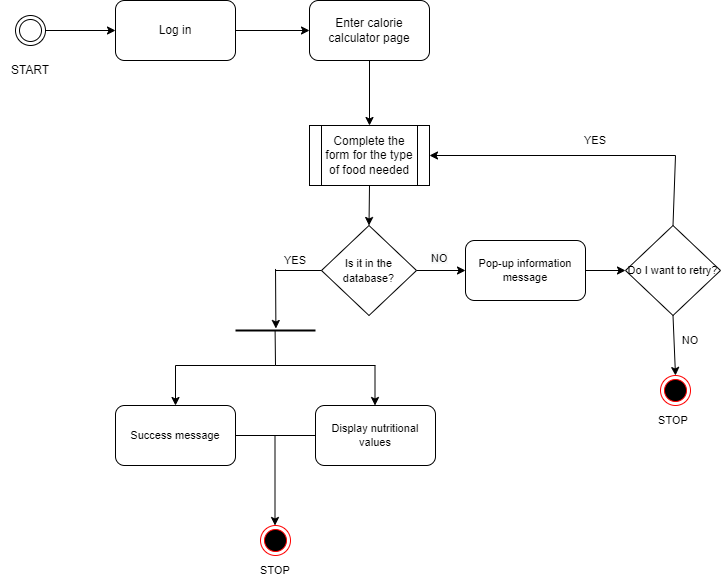

The diagram above was exported from draw.io. Its source (the exported page's mxGraphModel, read from the mxfile embedded in the PNG):
<mxGraphModel dx="1038" dy="547" grid="1" gridSize="10" guides="1" tooltips="1" connect="1" arrows="1" fold="1" page="1" pageScale="1" pageWidth="827" pageHeight="1169" math="0" shadow="0">
  <root>
    <mxCell id="0" />
    <mxCell id="1" parent="0" />
    <mxCell id="n6S0yE090znuGSRdwZOW-4" value="" style="ellipse;html=1;shape=endState;fillColor=#000000;strokeColor=#ff0000;" vertex="1" parent="1">
      <mxGeometry x="705" y="530" width="30" height="30" as="geometry" />
    </mxCell>
    <mxCell id="n6S0yE090znuGSRdwZOW-6" value="START" style="text;html=1;strokeColor=none;fillColor=none;align=center;verticalAlign=middle;whiteSpace=wrap;rounded=0;" vertex="1" parent="1">
      <mxGeometry x="45" y="210" width="60" height="30" as="geometry" />
    </mxCell>
    <mxCell id="n6S0yE090znuGSRdwZOW-7" value="" style="ellipse;shape=doubleEllipse;html=1;dashed=0;whitespace=wrap;aspect=fixed;" vertex="1" parent="1">
      <mxGeometry x="60" y="170" width="30" height="30" as="geometry" />
    </mxCell>
    <mxCell id="n6S0yE090znuGSRdwZOW-10" value="Log in" style="rounded=1;whiteSpace=wrap;html=1;" vertex="1" parent="1">
      <mxGeometry x="160" y="155" width="120" height="60" as="geometry" />
    </mxCell>
    <mxCell id="n6S0yE090znuGSRdwZOW-11" value="" style="endArrow=classic;html=1;rounded=0;exitX=1;exitY=0.5;exitDx=0;exitDy=0;entryX=0;entryY=0.5;entryDx=0;entryDy=0;" edge="1" parent="1" source="n6S0yE090znuGSRdwZOW-7" target="n6S0yE090znuGSRdwZOW-10">
      <mxGeometry width="50" height="50" relative="1" as="geometry">
        <mxPoint x="160" y="230" as="sourcePoint" />
        <mxPoint x="210" y="180" as="targetPoint" />
      </mxGeometry>
    </mxCell>
    <mxCell id="n6S0yE090znuGSRdwZOW-12" value="Enter calorie calculator page" style="rounded=1;whiteSpace=wrap;html=1;" vertex="1" parent="1">
      <mxGeometry x="354" y="155" width="120" height="60" as="geometry" />
    </mxCell>
    <mxCell id="n6S0yE090znuGSRdwZOW-13" value="" style="endArrow=classic;html=1;rounded=0;exitX=1;exitY=0.5;exitDx=0;exitDy=0;entryX=0;entryY=0.5;entryDx=0;entryDy=0;" edge="1" parent="1" source="n6S0yE090znuGSRdwZOW-10" target="n6S0yE090znuGSRdwZOW-12">
      <mxGeometry width="50" height="50" relative="1" as="geometry">
        <mxPoint x="364" y="230" as="sourcePoint" />
        <mxPoint x="420" y="185" as="targetPoint" />
      </mxGeometry>
    </mxCell>
    <mxCell id="n6S0yE090znuGSRdwZOW-14" value="Complete the form for the type of food needed" style="shape=process;whiteSpace=wrap;html=1;backgroundOutline=1;" vertex="1" parent="1">
      <mxGeometry x="354" y="280" width="120" height="60" as="geometry" />
    </mxCell>
    <mxCell id="n6S0yE090znuGSRdwZOW-15" value="" style="endArrow=classic;html=1;rounded=0;exitX=0.5;exitY=1;exitDx=0;exitDy=0;entryX=0.5;entryY=0;entryDx=0;entryDy=0;" edge="1" parent="1" source="n6S0yE090znuGSRdwZOW-12" target="n6S0yE090znuGSRdwZOW-14">
      <mxGeometry width="50" height="50" relative="1" as="geometry">
        <mxPoint x="390" y="390" as="sourcePoint" />
        <mxPoint x="440" y="340" as="targetPoint" />
      </mxGeometry>
    </mxCell>
    <mxCell id="n6S0yE090znuGSRdwZOW-16" value="" style="endArrow=classic;html=1;rounded=0;exitX=0.5;exitY=1;exitDx=0;exitDy=0;entryX=0.5;entryY=0;entryDx=0;entryDy=0;" edge="1" parent="1" source="n6S0yE090znuGSRdwZOW-14" target="n6S0yE090znuGSRdwZOW-17">
      <mxGeometry width="50" height="50" relative="1" as="geometry">
        <mxPoint x="390" y="390" as="sourcePoint" />
        <mxPoint x="480" y="380" as="targetPoint" />
      </mxGeometry>
    </mxCell>
    <mxCell id="n6S0yE090znuGSRdwZOW-17" value="&lt;font style=&quot;font-size: 11px;&quot;&gt;Is it in the database?&lt;/font&gt;" style="rhombus;whiteSpace=wrap;html=1;" vertex="1" parent="1">
      <mxGeometry x="366" y="380" width="95" height="90" as="geometry" />
    </mxCell>
    <mxCell id="n6S0yE090znuGSRdwZOW-19" value="" style="endArrow=none;html=1;rounded=0;fontSize=11;exitX=0;exitY=0.5;exitDx=0;exitDy=0;" edge="1" parent="1" source="n6S0yE090znuGSRdwZOW-17">
      <mxGeometry width="50" height="50" relative="1" as="geometry">
        <mxPoint x="390" y="370" as="sourcePoint" />
        <mxPoint x="320" y="425" as="targetPoint" />
      </mxGeometry>
    </mxCell>
    <mxCell id="n6S0yE090znuGSRdwZOW-20" value="" style="endArrow=classic;html=1;rounded=0;fontSize=11;entryX=0.505;entryY=0.433;entryDx=0;entryDy=0;entryPerimeter=0;" edge="1" parent="1" target="n6S0yE090znuGSRdwZOW-40">
      <mxGeometry width="50" height="50" relative="1" as="geometry">
        <mxPoint x="320" y="420" as="sourcePoint" />
        <mxPoint x="320" y="480" as="targetPoint" />
      </mxGeometry>
    </mxCell>
    <mxCell id="n6S0yE090znuGSRdwZOW-21" value="YES" style="text;html=1;strokeColor=none;fillColor=none;align=center;verticalAlign=middle;whiteSpace=wrap;rounded=0;fontSize=11;" vertex="1" parent="1">
      <mxGeometry x="310" y="400" width="60" height="30" as="geometry" />
    </mxCell>
    <mxCell id="n6S0yE090znuGSRdwZOW-25" value="" style="endArrow=classic;html=1;rounded=0;fontSize=11;entryX=1;entryY=0.5;entryDx=0;entryDy=0;" edge="1" parent="1" target="n6S0yE090znuGSRdwZOW-14">
      <mxGeometry width="50" height="50" relative="1" as="geometry">
        <mxPoint x="720" y="310" as="sourcePoint" />
        <mxPoint x="640" y="300" as="targetPoint" />
      </mxGeometry>
    </mxCell>
    <mxCell id="n6S0yE090znuGSRdwZOW-26" value="NO" style="text;html=1;strokeColor=none;fillColor=none;align=center;verticalAlign=middle;whiteSpace=wrap;rounded=0;fontSize=11;" vertex="1" parent="1">
      <mxGeometry x="527.5" y="400" width="60" height="30" as="geometry" />
    </mxCell>
    <mxCell id="n6S0yE090znuGSRdwZOW-28" value="" style="endArrow=none;html=1;rounded=0;fontSize=11;exitX=0.5;exitY=0;exitDx=0;exitDy=0;" edge="1" parent="1" source="n6S0yE090znuGSRdwZOW-32">
      <mxGeometry width="50" height="50" relative="1" as="geometry">
        <mxPoint x="699.5" y="360" as="sourcePoint" />
        <mxPoint x="720" y="310" as="targetPoint" />
      </mxGeometry>
    </mxCell>
    <mxCell id="n6S0yE090znuGSRdwZOW-29" value="Pop-up information message" style="rounded=1;whiteSpace=wrap;html=1;fontSize=11;" vertex="1" parent="1">
      <mxGeometry x="510" y="395" width="120" height="60" as="geometry" />
    </mxCell>
    <mxCell id="n6S0yE090znuGSRdwZOW-32" value="&lt;font style=&quot;font-size: 11px;&quot;&gt;Do I want to retry?&lt;/font&gt;" style="rhombus;whiteSpace=wrap;html=1;" vertex="1" parent="1">
      <mxGeometry x="670" y="380" width="95" height="90" as="geometry" />
    </mxCell>
    <mxCell id="n6S0yE090znuGSRdwZOW-33" value="" style="endArrow=classic;html=1;rounded=0;fontSize=11;exitX=1;exitY=0.5;exitDx=0;exitDy=0;entryX=0;entryY=0.5;entryDx=0;entryDy=0;" edge="1" parent="1" source="n6S0yE090znuGSRdwZOW-17" target="n6S0yE090znuGSRdwZOW-29">
      <mxGeometry width="50" height="50" relative="1" as="geometry">
        <mxPoint x="390" y="290" as="sourcePoint" />
        <mxPoint x="440" y="240" as="targetPoint" />
      </mxGeometry>
    </mxCell>
    <mxCell id="n6S0yE090znuGSRdwZOW-34" value="" style="endArrow=classic;html=1;rounded=0;fontSize=11;exitX=1;exitY=0.5;exitDx=0;exitDy=0;entryX=0;entryY=0.5;entryDx=0;entryDy=0;" edge="1" parent="1" source="n6S0yE090znuGSRdwZOW-29" target="n6S0yE090znuGSRdwZOW-32">
      <mxGeometry width="50" height="50" relative="1" as="geometry">
        <mxPoint x="390" y="290" as="sourcePoint" />
        <mxPoint x="440" y="240" as="targetPoint" />
      </mxGeometry>
    </mxCell>
    <mxCell id="n6S0yE090znuGSRdwZOW-35" value="" style="endArrow=classic;html=1;rounded=0;fontSize=11;exitX=0.5;exitY=1;exitDx=0;exitDy=0;" edge="1" parent="1" source="n6S0yE090znuGSRdwZOW-32">
      <mxGeometry width="50" height="50" relative="1" as="geometry">
        <mxPoint x="390" y="590" as="sourcePoint" />
        <mxPoint x="720" y="530" as="targetPoint" />
      </mxGeometry>
    </mxCell>
    <mxCell id="n6S0yE090znuGSRdwZOW-36" value="NO" style="text;html=1;strokeColor=none;fillColor=none;align=center;verticalAlign=middle;whiteSpace=wrap;rounded=0;fontSize=11;" vertex="1" parent="1">
      <mxGeometry x="705" y="480" width="60" height="30" as="geometry" />
    </mxCell>
    <mxCell id="n6S0yE090znuGSRdwZOW-37" value="STOP" style="text;html=1;strokeColor=none;fillColor=none;align=center;verticalAlign=middle;whiteSpace=wrap;rounded=0;fontSize=11;" vertex="1" parent="1">
      <mxGeometry x="687.5" y="560" width="60" height="30" as="geometry" />
    </mxCell>
    <mxCell id="n6S0yE090znuGSRdwZOW-38" value="YES" style="text;html=1;strokeColor=none;fillColor=none;align=center;verticalAlign=middle;whiteSpace=wrap;rounded=0;fontSize=11;" vertex="1" parent="1">
      <mxGeometry x="610" y="280" width="60" height="30" as="geometry" />
    </mxCell>
    <mxCell id="n6S0yE090znuGSRdwZOW-39" value="&lt;span style=&quot;color: rgb(0, 0, 0); font-family: Helvetica; font-size: 11px; font-style: normal; font-variant-ligatures: normal; font-variant-caps: normal; font-weight: 400; letter-spacing: normal; orphans: 2; text-align: center; text-indent: 0px; text-transform: none; widows: 2; word-spacing: 0px; -webkit-text-stroke-width: 0px; background-color: rgb(248, 249, 250); text-decoration-thickness: initial; text-decoration-style: initial; text-decoration-color: initial; float: none; display: inline !important;&quot;&gt;NO&lt;/span&gt;" style="text;whiteSpace=wrap;html=1;fontSize=11;" vertex="1" parent="1">
      <mxGeometry x="474" y="400" width="50" height="40" as="geometry" />
    </mxCell>
    <mxCell id="n6S0yE090znuGSRdwZOW-40" value="" style="line;strokeWidth=2;html=1;fontSize=11;" vertex="1" parent="1">
      <mxGeometry x="280" y="470" width="80" height="30" as="geometry" />
    </mxCell>
    <mxCell id="n6S0yE090znuGSRdwZOW-42" value="" style="endArrow=none;html=1;rounded=0;fontSize=11;entryX=0.495;entryY=0.513;entryDx=0;entryDy=0;entryPerimeter=0;" edge="1" parent="1" target="n6S0yE090znuGSRdwZOW-40">
      <mxGeometry width="50" height="50" relative="1" as="geometry">
        <mxPoint x="320" y="520" as="sourcePoint" />
        <mxPoint x="330" y="340" as="targetPoint" />
      </mxGeometry>
    </mxCell>
    <mxCell id="n6S0yE090znuGSRdwZOW-43" value="" style="endArrow=none;html=1;rounded=0;fontSize=11;" edge="1" parent="1">
      <mxGeometry width="50" height="50" relative="1" as="geometry">
        <mxPoint x="320" y="520" as="sourcePoint" />
        <mxPoint x="420" y="520" as="targetPoint" />
      </mxGeometry>
    </mxCell>
    <mxCell id="n6S0yE090znuGSRdwZOW-44" value="" style="endArrow=none;html=1;rounded=0;fontSize=11;" edge="1" parent="1">
      <mxGeometry width="50" height="50" relative="1" as="geometry">
        <mxPoint x="220" y="520" as="sourcePoint" />
        <mxPoint x="320" y="520" as="targetPoint" />
      </mxGeometry>
    </mxCell>
    <mxCell id="n6S0yE090znuGSRdwZOW-45" value="Success message" style="rounded=1;whiteSpace=wrap;html=1;fontSize=11;" vertex="1" parent="1">
      <mxGeometry x="160" y="560" width="120" height="60" as="geometry" />
    </mxCell>
    <mxCell id="n6S0yE090znuGSRdwZOW-46" value="Display nutritional values" style="rounded=1;whiteSpace=wrap;html=1;fontSize=11;" vertex="1" parent="1">
      <mxGeometry x="360" y="560" width="120" height="60" as="geometry" />
    </mxCell>
    <mxCell id="n6S0yE090znuGSRdwZOW-49" value="" style="endArrow=classic;html=1;rounded=0;fontSize=11;entryX=0.5;entryY=0;entryDx=0;entryDy=0;" edge="1" parent="1" target="n6S0yE090znuGSRdwZOW-45">
      <mxGeometry width="50" height="50" relative="1" as="geometry">
        <mxPoint x="220" y="520" as="sourcePoint" />
        <mxPoint x="330" y="420" as="targetPoint" />
      </mxGeometry>
    </mxCell>
    <mxCell id="n6S0yE090znuGSRdwZOW-50" value="" style="endArrow=classic;html=1;rounded=0;fontSize=11;entryX=0.5;entryY=0;entryDx=0;entryDy=0;" edge="1" parent="1">
      <mxGeometry width="50" height="50" relative="1" as="geometry">
        <mxPoint x="419.5" y="520" as="sourcePoint" />
        <mxPoint x="419.5" y="560" as="targetPoint" />
      </mxGeometry>
    </mxCell>
    <mxCell id="n6S0yE090znuGSRdwZOW-51" value="" style="endArrow=none;html=1;rounded=0;fontSize=11;exitX=1;exitY=0.5;exitDx=0;exitDy=0;entryX=0;entryY=0.5;entryDx=0;entryDy=0;" edge="1" parent="1" source="n6S0yE090znuGSRdwZOW-45" target="n6S0yE090znuGSRdwZOW-46">
      <mxGeometry width="50" height="50" relative="1" as="geometry">
        <mxPoint x="280" y="570" as="sourcePoint" />
        <mxPoint x="330" y="520" as="targetPoint" />
      </mxGeometry>
    </mxCell>
    <mxCell id="n6S0yE090znuGSRdwZOW-52" value="" style="endArrow=classic;html=1;rounded=0;fontSize=11;" edge="1" parent="1">
      <mxGeometry width="50" height="50" relative="1" as="geometry">
        <mxPoint x="319.5" y="590" as="sourcePoint" />
        <mxPoint x="319.5" y="680" as="targetPoint" />
      </mxGeometry>
    </mxCell>
    <mxCell id="n6S0yE090znuGSRdwZOW-53" value="" style="ellipse;html=1;shape=endState;fillColor=#000000;strokeColor=#ff0000;" vertex="1" parent="1">
      <mxGeometry x="305" y="680" width="30" height="30" as="geometry" />
    </mxCell>
    <mxCell id="n6S0yE090znuGSRdwZOW-55" value="STOP" style="text;html=1;strokeColor=none;fillColor=none;align=center;verticalAlign=middle;whiteSpace=wrap;rounded=0;fontSize=11;" vertex="1" parent="1">
      <mxGeometry x="290" y="710" width="60" height="30" as="geometry" />
    </mxCell>
  </root>
</mxGraphModel>